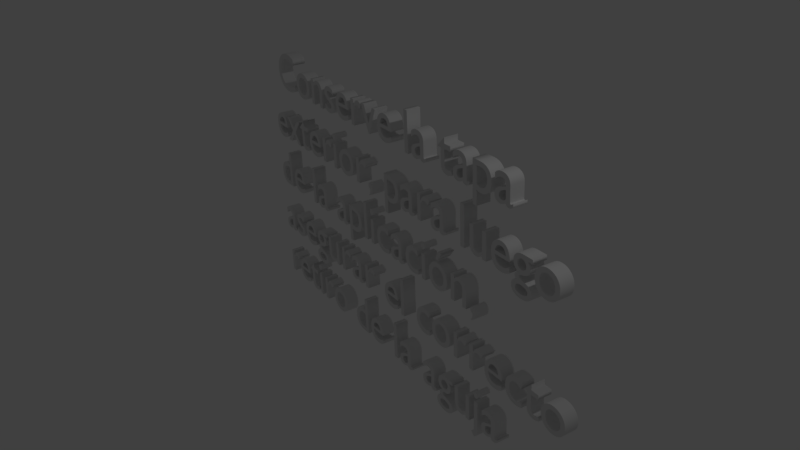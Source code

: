 # Source: Paso2.3.blend  (saved by Blender 2.79.0; exported with 4.5.12 LTS)
import bpy
from mathutils import Matrix  # noqa: F401  (used for matrix-valued properties, if any)

bpy.ops.wm.read_factory_settings(use_empty=True)
scene = bpy.context.scene
scene.name = 'Untitled'

# ---- collections
col_collection_1 = bpy.data.collections.new('Collection 1'); scene.collection.children.link(col_collection_1)

# ---- world
world_world = bpy.data.worlds.new('World'); scene.world = world_world
world_world.color = (0.05088, 0.05088, 0.05088)
world_world.use_sun_shadow = False
world_world.sun_shadow_jitter_overblur = 0.0
world_world.cycles.sampling_method = 'MANUAL'

# ---- cameras
cam_camera = bpy.data.cameras.new('Camera')
cam_camera.clip_end = 100.0
cam_camera.lens = 35.0
cam_camera.sensor_width = 32.0
cam_camera.sensor_height = 18.0
cam_camera.ortho_scale = 7.314
cam_camera.dof.focus_distance = 0.0
cam_camera.dof.aperture_fstop = 128.0

# ---- lights
light_lamp = bpy.data.lights.new('Lamp', 'POINT')
light_lamp.transmission_factor = 0.0
light_lamp.cutoff_distance = 30.0
light_lamp.energy = 100.0
light_lamp.shadow_buffer_clip_start = 1.001
light_lamp.shadow_soft_size = 0.1
light_lamp.shadow_maximum_resolution = 0.006
light_lamp.use_absolute_resolution = True

# ---- curves / text
txt_text = bpy.data.curves.new('Text', 'FONT')
txt_text.dimensions = '2D'
txt_text.body = ' Conserve la tapa\nexterior, para luego \nde la aplicación,\nasegurar el correcto \nretiro de la aguja'
txt_text.use_path_clamp = True
txt_text.bevel_resolution = 0
txt_text.extrude = 0.118

# ---- objects
ob_text = bpy.data.objects.new('Text', txt_text)
ob_lamp = bpy.data.objects.new('Lamp', light_lamp)
ob_camera = bpy.data.objects.new('Camera', cam_camera)

# ---- transforms, parenting, visibility, modifiers, constraints
ob_text.location = (-5.82, 2.87, 0.3795)
ob_text.rotation_euler = (1.601, -0.02261, -0.1825)
ob_text.lineart.crease_threshold = 0.0
ob_lamp.location = (4.076, 1.005, 5.904)
ob_lamp.rotation_euler = (0.6503, 0.05522, 1.866)
ob_lamp.lock_rotations_4d = False
ob_lamp.empty_display_type = 'ARROWS'
ob_lamp.color = (0.0, 0.0, 0.0, 0.0)
ob_lamp.lineart.crease_threshold = 0.0
ob_camera.location = (7.481, -6.508, 5.344)
ob_camera.rotation_euler = (1.109, 0.0, 0.8149)
ob_camera.lock_rotations_4d = False
ob_camera.empty_display_type = 'ARROWS'
ob_camera.color = (0.0, 0.0, 0.0, 0.0)
ob_camera.display_type = 'WIRE'
ob_camera.lineart.crease_threshold = 0.0

# ---- collection membership
col_collection_1.objects.link(ob_text)
col_collection_1.objects.link(ob_lamp)
col_collection_1.objects.link(ob_camera)

# ---- scene / render settings (as saved in the file)
scene.camera = ob_camera
scene.frame_start = 1; scene.frame_end = 250; scene.frame_set(0)
scene.render.engine = 'BLENDER_EEVEE_NEXT'
scene.render.resolution_percentage = 50
scene.render.dither_intensity = 0.0
scene.cycles.use_denoising = False
scene.cycles.samples = 128
scene.cycles.sampling_pattern = 'TABULATED_SOBOL'
scene.cycles.use_adaptive_sampling = False
scene.cycles.use_light_tree = False
scene.cycles.blur_glossy = 0.0
scene.cycles.sample_clamp_indirect = 0.0
scene.view_settings.view_transform = 'Standard'
bpy.context.view_layer.update()
